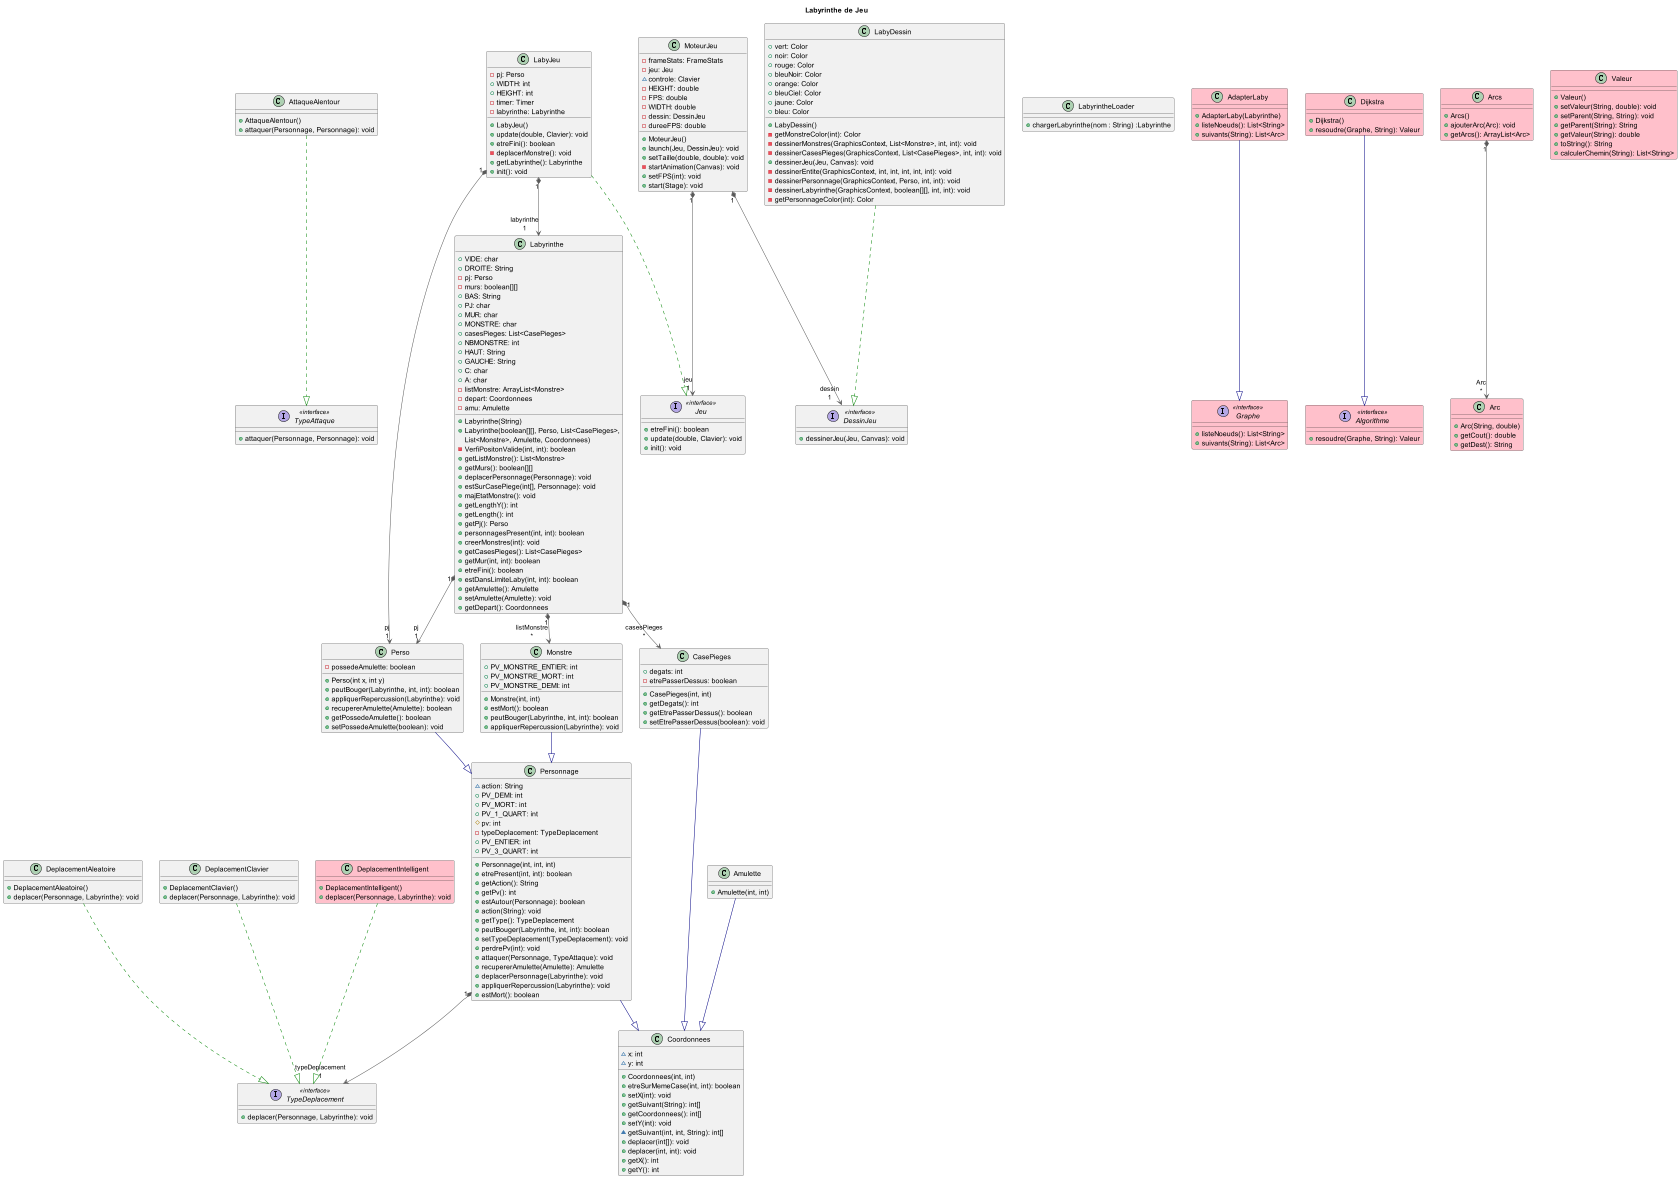

The diagram above was rendered by PlantUML. Its source (embedded in the PNG):
@startuml
title Labyrinthe de Jeu

'''classes'''
class AttaqueAlentour {
  + AttaqueAlentour()
  + attaquer(Personnage, Personnage): void
}

class CasePieges {
  + CasePieges(int, int)
  + degats: int
  - etrePasserDessus: boolean
  + getDegats(): int
  + getEtrePasserDessus(): boolean
  + setEtrePasserDessus(boolean): void
}

class Coordonnees {
  + Coordonnees(int, int)
  ~ x: int
  ~ y: int
  + etreSurMemeCase(int, int): boolean
  + setX(int): void
  + getSuivant(String): int[]
  + getCoordonnees(): int[]
  + setY(int): void
  ~ getSuivant(int, int, String): int[]
  + deplacer(int[]): void
  + deplacer(int, int): void
  + getX(): int
  + getY(): int
}

class DeplacementAleatoire {
  + DeplacementAleatoire()
  + deplacer(Personnage, Labyrinthe): void
}

class DeplacementClavier {
  + DeplacementClavier()
  + deplacer(Personnage, Labyrinthe): void
}

class DeplacementIntelligent #pink {
  + DeplacementIntelligent()
  + deplacer(Personnage, Labyrinthe): void
}

interface DessinJeu << interface >> {
  + dessinerJeu(Jeu, Canvas): void
}

interface Jeu << interface >> {
  + etreFini(): boolean
  + update(double, Clavier): void
  + init(): void
}

class LabyDessin {
  + LabyDessin()
  + vert: Color
  + noir: Color
  + rouge: Color
  + bleuNoir: Color
  + orange: Color
  + bleuCiel: Color
  + jaune: Color
  + bleu: Color
  - getMonstreColor(int): Color
  - dessinerMonstres(GraphicsContext, List<Monstre>, int, int): void
  - dessinerCasesPieges(GraphicsContext, List<CasePieges>, int, int): void
  + dessinerJeu(Jeu, Canvas): void
  - dessinerEntite(GraphicsContext, int, int, int, int, int): void
  - dessinerPersonnage(GraphicsContext, Perso, int, int): void
  - dessinerLabyrinthe(GraphicsContext, boolean[][], int, int): void
  - getPersonnageColor(int): Color
}

class LabyJeu {
  + LabyJeu()
  - pj: Perso
  + WIDTH: int
  + HEIGHT: int
  - timer: Timer
  - labyrinthe: Labyrinthe
  + update(double, Clavier): void
  + etreFini(): boolean
  - deplacerMonstre(): void
  + getLabyrinthe(): Labyrinthe
  + init(): void
}

class LabyrintheLoader {
  + chargerLabyrinthe(nom : String) :Labyrinthe
}

class Labyrinthe {
  +Labyrinthe(String)
  +Labyrinthe(boolean[][], Perso, List<CasePieges>,
   List<Monstre>, Amulette, Coordonnees)
  +VIDE: char
  +DROITE: String
  -pj: Perso
  -murs: boolean[][]
  +BAS: String
  +PJ: char
  +MUR: char
  +MONSTRE: char
  +casesPieges: List<CasePieges>
  +NBMONSTRE: int
  +HAUT: String
  +GAUCHE: String
  +C: char
  +A: char
  -listMonstre: ArrayList<Monstre>
  -depart: Coordonnees
  -amu: Amulette
  -VerfiPositonValide(int, int): boolean
  +getListMonstre(): List<Monstre>
  +getMurs(): boolean[][]
  +deplacerPersonnage(Personnage): void
  +estSurCasePiege(int[], Personnage): void
  +majEtatMonstre(): void
  +getLengthY(): int
  +getLength(): int
  +getPj(): Perso
  +personnagesPresent(int, int): boolean
  +creerMonstres(int): void
  +getCasesPieges(): List<CasePieges>
  +getMur(int, int): boolean
  +etreFini(): boolean
  +estDansLimiteLaby(int, int): boolean
  +getAmulette(): Amulette
  +setAmulette(Amulette): void
  +getDepart(): Coordonnees
}

class Monstre {
  +Monstre(int, int)
  +PV_MONSTRE_ENTIER: int
  +PV_MONSTRE_MORT: int
  +PV_MONSTRE_DEMI: int
  +estMort(): boolean
  +peutBouger(Labyrinthe, int, int): boolean
  +appliquerRepercussion(Labyrinthe): void
}

class MoteurJeu  {
  + MoteurJeu()
  - frameStats: FrameStats
  - jeu: Jeu
  ~ controle: Clavier
  - HEIGHT: double
  - FPS: double
  - WIDTH: double
  - dessin: DessinJeu
  - dureeFPS: double
  + launch(Jeu, DessinJeu): void
  + setTaille(double, double): void
  - startAnimation(Canvas): void
  + setFPS(int): void
  + start(Stage): void
}

class Perso {
  + Perso(int x, int y)
  + peutBouger(Labyrinthe, int, int): boolean
  + appliquerRepercussion(Labyrinthe): void
  + recupererAmulette(Amulette): boolean
  + getPossedeAmulette(): boolean
  + setPossedeAmulette(boolean): void
  - possedeAmulette: boolean
}

class Personnage {
  +Personnage(int, int, int)
  ~action: String
  +PV_DEMI: int
  +PV_MORT: int
  +PV_1_QUART: int
  #pv: int
  -typeDeplacement: TypeDeplacement
  +PV_ENTIER: int
  +PV_3_QUART: int
  +etrePresent(int, int): boolean
  +getAction(): String
  +getPv(): int
  +estAutour(Personnage): boolean
  +action(String): void
  +getType(): TypeDeplacement
  +peutBouger(Labyrinthe, int, int): boolean
  +setTypeDeplacement(TypeDeplacement): void
  +perdrePv(int): void
  +attaquer(Personnage, TypeAttaque): void
  +recupererAmulette(Amulette): Amulette
  +deplacerPersonnage(Labyrinthe): void
  +appliquerRepercussion(Labyrinthe): void
  +estMort(): boolean
}

class Amulette {
  + Amulette(int, int)
}

interface TypeAttaque << interface >> {
  + attaquer(Personnage, Personnage): void
}

interface TypeDeplacement << interface >> {
  + deplacer(Personnage, Labyrinthe): void
}

'''nouvelles classes et interfaces pour le plus court chemin'''
class AdapterLaby #pink {
  + AdapterLaby(Labyrinthe)
  + listeNoeuds(): List<String>
  + suivants(String): List<Arc>
}

interface Algorithme << interface >> #pink {
  + resoudre(Graphe, String): Valeur
}

class Arc #pink{
  + Arc(String, double)
  + getCout(): double
  + getDest(): String
}

class Arcs #pink {
  + Arcs()
  + ajouterArc(Arc): void
  + getArcs(): ArrayList<Arc>
}

class Dijkstra #pink{
  + Dijkstra()
  + resoudre(Graphe, String): Valeur
}

interface Graphe << interface >> #pink{
  + listeNoeuds(): List<String>
  + suivants(String): List<Arc>
}

class Valeur #pink{
  + Valeur()
  + setValeur(String, double): void
  + setParent(String, String): void
  + getParent(String): String
  + getValeur(String): double
  + toString(): String
  + calculerChemin(String): List<String>
}

'''relations'''
AttaqueAlentour       -[#008200,dashed]-^  TypeAttaque
CasePieges            -[#000082,plain]-^  Coordonnees
DeplacementAleatoire  -[#008200,dashed]-^  TypeDeplacement
DeplacementClavier    -[#008200,dashed]-^  TypeDeplacement
DeplacementIntelligent  -[#008200,dashed]-^  TypeDeplacement
LabyDessin            -[#008200,dashed]-^  DessinJeu
LabyJeu               -[#008200,dashed]-^  Jeu
LabyJeu              "1" *-[#595959,plain]-> "labyrinthe\n1" Labyrinthe
LabyJeu              "1" *-[#595959,plain]-> "pj\n1" Perso
Labyrinthe           "1" *-[#595959,plain]-> "casesPieges\n*" CasePieges
Labyrinthe           "1" *-[#595959,plain]-> "listMonstre\n*" Monstre
Labyrinthe           "1" *-[#595959,plain]-> "pj\n1" Perso
Monstre               -[#000082,plain]-^  Personnage
MoteurJeu            "1" *-[#595959,plain]-> "dessin\n1" DessinJeu
MoteurJeu            "1" *-[#595959,plain]-> "jeu\n1" Jeu
Perso                 -[#000082,plain]-^  Personnage
Personnage            -[#000082,plain]-^  Coordonnees
Amulette            -[#000082,plain]-^  Coordonnees
Personnage           "1" *-[#595959,plain]-> "typeDeplacement\n1" TypeDeplacement
Arcs           "1" *-[#595959,plain]-> "Arc\n*" Arc
AdapterLaby           -[#000082,plain]-^  Graphe
Dijkstra              -[#000082,plain]-^  Algorithme
@enduml